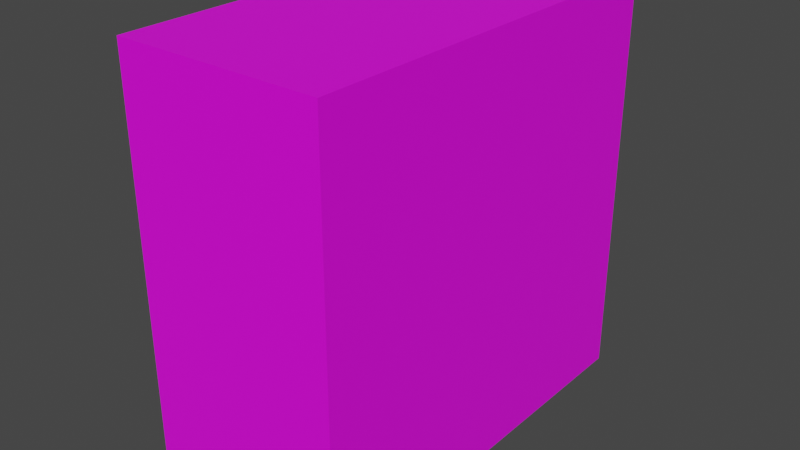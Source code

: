 # Source: Computer01.blend  (saved by Blender 4.2.66; exported with 4.5.12 LTS)
import bpy
from mathutils import Matrix  # noqa: F401  (used for matrix-valued properties, if any)

bpy.ops.wm.read_factory_settings(use_empty=True)
scene = bpy.context.scene
scene.name = 'Scene'

# ---- collections
col_collection = bpy.data.collections.new('Collection'); scene.collection.children.link(col_collection)

# ---- images (referenced by path relative to the original .blend; pixels are not part of the script)
import os
ASSET_DIR = os.environ.get("B2B_ASSET_DIR", "")  # directory of the original .blend (textures are referenced by path, not embedded)
HERE = os.path.dirname(os.path.abspath(__file__))  # packed textures are extracted next to this script under _unpacked/

def load_image(name, relpath, width, height, colorspace="sRGB"):
    """Load a texture the original file referenced (path relative to the .blend, or extracted next to this script)."""
    p = next((c for c in (os.path.join(HERE, relpath), os.path.join(ASSET_DIR, relpath)) if relpath and os.path.exists(c)), "")
    if p:
        img = bpy.data.images.load(p, check_existing=True)
        img.name = name
    else:  # same state as the original file: an image datablock whose file is absent (Cycles renders it pink)
        img = bpy.data.images.new(name, width, height)
        img.source = "FILE"
        img.filepath = "//" + (relpath or name)
    img.colorspace_settings.name = colorspace
    return img
img_computer01_a_png_001 = load_image('Computer01_a.png.001', 'Computer01_a.png', 1024, 1024, 'sRGB')

# ---- materials (node trees are filled in below, after node groups)
mat_primary = bpy.data.materials.new('Primary')
mat_primary.alpha_threshold = 0.0
mat_primary.use_transparent_shadow = False
mat_primary.roughness = 0.5
mat_primary.line_color = (0.0, 0.0, 0.0, 1.0)

# ---- material node trees
mat_primary.use_nodes = True; mat_primary.node_tree.nodes.clear()
_N = mat_primary.node_tree.nodes; _L = mat_primary.node_tree.links
n0 = _N.new('ShaderNodeOutputMaterial'); n0.name = 'Material Output'; n0.location = (300, 300)
n1 = _N.new('ShaderNodeBsdfPrincipled'); n1.name = 'Principled BSDF'; n1.location = (10, 300)
n1.distribution = 'GGX'
n1.subsurface_method = 'RANDOM_WALK_SKIN'
n1.inputs[3].default_value = 1.45
n1.inputs[27].default_value = (0.0, 0.0, 0.0, 1.0)
n1.inputs[28].default_value = 1.0
n2 = _N.new('ShaderNodeTexImage'); n2.name = 'Image Texture'; n2.location = (-280, 280)
n2.image = img_computer01_a_png_001
n2.interpolation = 'Closest'
_L.new(n1.outputs[0], n0.inputs[0])
_L.new(n2.outputs[0], n1.inputs[0])
n0.is_active_output = True

# ---- world
world_world = bpy.data.worlds.new('World'); scene.world = world_world
world_world.use_nodes = True; world_world.node_tree.nodes.clear()
_N = world_world.node_tree.nodes; _L = world_world.node_tree.links
n0 = _N.new('ShaderNodeOutputWorld'); n0.name = 'World Output'; n0.location = (300, 300)
n1 = _N.new('ShaderNodeBackground'); n1.name = 'Background'; n1.location = (10, 300)
n1.inputs[0].default_value = (0.05088, 0.05088, 0.05088, 1.0)
_L.new(n1.outputs[0], n0.inputs[0])
n0.is_active_output = True
world_world.color = (0.05088, 0.05088, 0.05088)
world_world.use_sun_shadow = False
world_world.sun_shadow_jitter_overblur = 0.0

# ---- meshes
me_cube = bpy.data.meshes.new('Cube')
me_cube.from_pydata([(0.1825, 0.405, 0.79), (0.1825, 0.405, 0.02), (0.2025, -0.405, 0.81), (0.2025, -0.405, 0.0), (-0.1825, 0.405, 0.79), (-0.1825, 0.405, 0.02), (-0.2025, -0.405, 0.81), (-0.2025, -0.405, 0.0), (0.2025, 0.405, 0.0), (-0.2025, 0.405, 0.0), (0.2025, 0.405, 0.81), (-0.2025, 0.405, 0.81), (0.1825, 0.385, 0.02), (-0.1825, 0.385, 0.02), (0.1825, 0.385, 0.79), (-0.1825, 0.385, 0.79)], [], [(10, 11, 6, 2), (3, 2, 6, 7), (7, 6, 11, 9), (9, 8, 3, 7), (8, 10, 2, 3), (5, 4, 15, 13), (5, 1, 8, 9), (1, 0, 10, 8), (4, 5, 9, 11), (0, 4, 11, 10), (13, 15, 14, 12), (1, 5, 13, 12), (4, 0, 14, 15), (0, 1, 12, 14)])
_uv = me_cube.uv_layers.new(name='UVMap')
_uv.uv.foreach_set('vector', [1.0, 0.4896, 1.0, 0.3021, 0.0, 0.3021, 0.0, 0.4896, 0.5, 0.5, 0.5, 1.0, 0.0, 1.0, 0.0, 0.5, 0.0, 0.5, 0.0, 0.0, 1.0, 0.0, 1.0, 0.5, 1.0, 0.4896, 1.0, 0.4896, 0.0, 0.4896, 0.0, 0.4896, 1.0, 0.5, 1.0, 0.0, 0.0, 0.0, 0.0, 0.5, 0.5263, 0.9896, 0.5263, 0.5104, 0.5, 0.5, 0.5, 1.0, 0.5263, 0.9896, 0.9737, 0.9896, 0.9999, 0.9996, 0.5001, 0.9996, 0.9737, 0.9896, 0.9737, 0.5104, 1.0, 0.5, 0.9999, 0.9996, 0.5263, 0.5104, 0.5263, 0.9896, 0.5001, 0.9996, 0.5, 0.5, 0.9737, 0.5104, 0.5263, 0.5104, 0.5, 0.5, 1.0, 0.5, 0.5, 1.0, 0.5, 0.5, 1.0, 0.5, 1.0, 1.0, 0.9737, 0.9896, 0.5263, 0.9896, 0.5, 1.0, 1.0, 1.0, 0.5263, 0.5104, 0.9737, 0.5104, 1.0, 0.5, 0.5, 0.5, 0.9737, 0.5104, 0.9737, 0.9896, 1.0, 1.0, 1.0, 0.5])
me_cube.materials.append(mat_primary)
me_cube.use_mirror_vertex_groups = False
me_cube.update()

# ---- objects
ob_computer01 = bpy.data.objects.new('Computer01', me_cube)

# ---- transforms, parenting, visibility, modifiers, constraints
ob_computer01.location = (0.0, 0.0, 0.0)
ob_computer01.lock_rotations_4d = False
ob_computer01.empty_display_type = 'ARROWS'
ob_computer01.lineart.crease_threshold = 0.0

# ---- collection membership
col_collection.objects.link(ob_computer01)

# ---- scene / render settings (as saved in the file)
scene.frame_start = 1; scene.frame_end = 250; scene.frame_set(1)
scene.render.engine = 'BLENDER_EEVEE_NEXT'
scene.cycles.sampling_pattern = 'TABULATED_SOBOL'
scene.view_settings.view_transform = 'Filmic'
bpy.context.view_layer.update()

# ---- added for rendering (the .blend has no active camera and no usable light): camera, sun
cam_auto = bpy.data.cameras.new('AutoCamera')
cam_auto.lens = 50.0
cam_auto.sensor_width = 36.0
cam_auto.clip_end = 1000.0
ob_auto_camera = bpy.data.objects.new('AutoCamera', cam_auto)
scene.collection.objects.link(ob_auto_camera)
ob_auto_camera.location = (1.12415, -1.34898, 1.30432)
ob_auto_camera.rotation_euler = (1.09748, -7.21219e-08, 0.694738)
scene.camera = ob_auto_camera
light_auto_sun = bpy.data.lights.new('AutoSun', 'SUN')
light_auto_sun.energy = 3.0
light_auto_sun.angle = 0.0523599
ob_auto_sun = bpy.data.objects.new('AutoSun', light_auto_sun)
scene.collection.objects.link(ob_auto_sun)
ob_auto_sun.rotation_euler = (0.872665, 0.174533, 0.523599)
bpy.context.view_layer.update()
